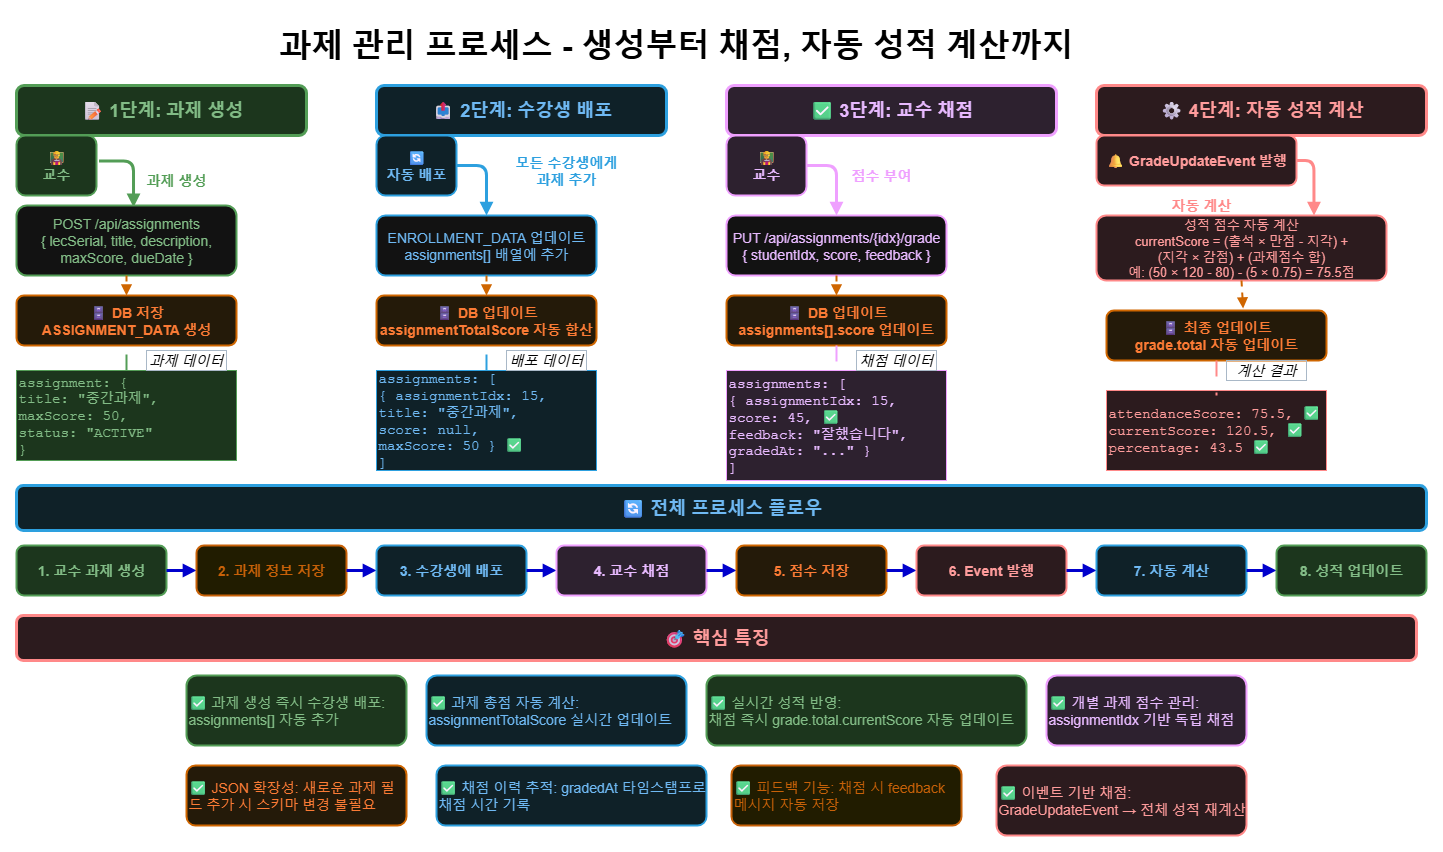

The diagram above was exported from draw.io. Its source (the exported page's mxGraphModel, read from the mxfile embedded in the PNG):
<mxGraphModel dx="3957" dy="1110" grid="1" gridSize="10" guides="1" tooltips="1" connect="1" arrows="1" fold="1" page="1" pageScale="1" pageWidth="1920" pageHeight="1080" background="light-dark(#FFFFFF,#FFFFFF)" math="0" shadow="0">
  <root>
    <mxCell id="0" />
    <mxCell id="1" parent="0" />
    <mxCell id="title" value="과제 관리 프로세스 - 생성부터 채점, 자동 성적 계산까지" style="text;html=1;strokeColor=none;fillColor=none;align=center;verticalAlign=middle;whiteSpace=wrap;rounded=0;fontSize=32;fontStyle=1;fontColor=light-dark(#1A1A1A,#000000);" parent="1" vertex="1">
      <mxGeometry x="-1740" y="30" width="1040" height="60" as="geometry" />
    </mxCell>
    <mxCell id="section1" value="📝 1단계: 과제 생성" style="rounded=1;whiteSpace=wrap;html=1;fillColor=#C8E6C9;strokeColor=#388E3C;strokeWidth=3;fontSize=18;fontColor=#1B5E20;fontStyle=1;" parent="1" vertex="1">
      <mxGeometry x="-1880" y="100" width="290" height="50" as="geometry" />
    </mxCell>
    <mxCell id="professor1" value="👨🏫&#10;교수" style="text;html=1;strokeColor=#388E3C;fillColor=#C8E6C9;align=center;verticalAlign=middle;whiteSpace=wrap;rounded=1;fontSize=14;fontColor=#1B5E20;fontStyle=1;strokeWidth=2;" parent="1" vertex="1">
      <mxGeometry x="-1880" y="150" width="80" height="60" as="geometry" />
    </mxCell>
    <mxCell id="arrow1" value="" style="endArrow=block;html=1;strokeWidth=3;strokeColor=#388E3C;endFill=1;fontSize=14;edgeStyle=orthogonalEdgeStyle;exitX=1.031;exitY=0.425;exitDx=0;exitDy=0;exitPerimeter=0;entryX=0.532;entryY=0.025;entryDx=0;entryDy=0;entryPerimeter=0;" parent="1" source="professor1" target="api1" edge="1">
      <mxGeometry width="50" height="50" relative="1" as="geometry">
        <mxPoint x="-1690" y="195" as="sourcePoint" />
        <mxPoint x="-1680" y="215" as="targetPoint" />
        <Array as="points">
          <mxPoint x="-1763" y="176" />
        </Array>
      </mxGeometry>
    </mxCell>
    <mxCell id="arrow1-label" value="과제 생성" style="text;html=1;strokeColor=none;fillColor=none;align=center;verticalAlign=middle;whiteSpace=wrap;rounded=0;fontSize=14;fontColor=#388E3C;fontStyle=1;" parent="1" vertex="1">
      <mxGeometry x="-1770" y="175" width="100" height="40" as="geometry" />
    </mxCell>
    <mxCell id="api1" value="POST /api/assignments&#10;{ lecSerial, title, description,&#10;  maxScore, dueDate }" style="rounded=1;whiteSpace=wrap;html=1;fillColor=#FFFFFF;strokeColor=#388E3C;strokeWidth=2;fontSize=14;fontColor=#1B5E20;align=center;" parent="1" vertex="1">
      <mxGeometry x="-1880" y="220" width="220" height="70" as="geometry" />
    </mxCell>
    <mxCell id="db1" value="🗄 DB 저장&#10;ASSIGNMENT_DATA 생성" style="rounded=1;whiteSpace=wrap;html=1;fillColor=#FFF3E0;strokeColor=#F57C00;strokeWidth=2;fontSize=14;fontColor=#E65100;fontStyle=1;align=center;" parent="1" vertex="1">
      <mxGeometry x="-1880" y="310" width="220" height="50" as="geometry" />
    </mxCell>
    <mxCell id="db1-arrow" value="" style="endArrow=block;html=1;strokeWidth=2;strokeColor=#F57C00;endFill=1;dashed=1;fontSize=14;entryX=0.5;entryY=0;entryDx=0;entryDy=0;exitX=0.5;exitY=1;exitDx=0;exitDy=0;edgeStyle=orthogonalEdgeStyle;" parent="1" source="api1" target="db1" edge="1">
      <mxGeometry width="50" height="50" relative="1" as="geometry">
        <mxPoint x="-1510" y="230" as="sourcePoint" />
        <mxPoint x="-1510" y="250" as="targetPoint" />
      </mxGeometry>
    </mxCell>
    <mxCell id="data1-box" value="assignment: {&#10;  title: &quot;중간과제&quot;,&#10;  maxScore: 50,&#10;  status: &quot;ACTIVE&quot;&#10;}" style="rounded=0;whiteSpace=wrap;html=1;fillColor=#C8E6C9;strokeColor=#388E3C;strokeWidth=1;fontSize=14;fontColor=#1B5E20;align=left;fontFamily=Courier New;" parent="1" vertex="1">
      <mxGeometry x="-1880" y="385" width="220" height="90" as="geometry" />
    </mxCell>
    <mxCell id="section2" value="📤 2단계: 수강생 배포" style="rounded=1;whiteSpace=wrap;html=1;fillColor=#E1F5FE;strokeColor=#0288D1;strokeWidth=3;fontSize=18;fontColor=#01579B;fontStyle=1;" parent="1" vertex="1">
      <mxGeometry x="-1520" y="100" width="290" height="50" as="geometry" />
    </mxCell>
    <mxCell id="auto-distribute" value="🔄&#10;자동 배포" style="text;html=1;strokeColor=#0288D1;fillColor=#E1F5FE;align=center;verticalAlign=middle;whiteSpace=wrap;rounded=1;fontSize=14;fontColor=#01579B;fontStyle=1;strokeWidth=2;" parent="1" vertex="1">
      <mxGeometry x="-1520" y="150" width="80" height="60" as="geometry" />
    </mxCell>
    <mxCell id="arrow3" value="" style="endArrow=block;html=1;strokeWidth=3;strokeColor=#0288D1;endFill=1;entryX=0.5;entryY=0;entryDx=0;entryDy=0;exitX=1;exitY=0.5;exitDx=0;exitDy=0;edgeStyle=orthogonalEdgeStyle;" parent="1" source="auto-distribute" target="api2" edge="1">
      <mxGeometry width="50" height="50" relative="1" as="geometry">
        <mxPoint x="-1430" y="200" as="sourcePoint" />
        <mxPoint x="-1330" y="200" as="targetPoint" />
      </mxGeometry>
    </mxCell>
    <mxCell id="arrow3-label" value="모든 수강생에게&#10;과제 추가" style="text;html=1;strokeColor=none;fillColor=none;align=center;verticalAlign=middle;whiteSpace=wrap;rounded=0;fontSize=14;fontColor=#0288D1;fontStyle=1;" parent="1" vertex="1">
      <mxGeometry x="-1390" y="170" width="120" height="30" as="geometry" />
    </mxCell>
    <mxCell id="api2" value="ENROLLMENT_DATA 업데이트&#10;assignments[] 배열에 추가" style="rounded=1;whiteSpace=wrap;html=1;fillColor=#FFFFFF;strokeColor=#0288D1;strokeWidth=2;fontSize=14;fontColor=#01579B;align=center;" parent="1" vertex="1">
      <mxGeometry x="-1520" y="230" width="220" height="60" as="geometry" />
    </mxCell>
    <mxCell id="db2" value="🗄 DB 업데이트&#10;assignmentTotalScore 자동 합산" style="rounded=1;whiteSpace=wrap;html=1;fillColor=#FFF3E0;strokeColor=#F57C00;strokeWidth=2;fontSize=14;fontColor=#E65100;fontStyle=1;align=center;" parent="1" vertex="1">
      <mxGeometry x="-1520" y="310" width="220" height="50" as="geometry" />
    </mxCell>
    <mxCell id="db2-arrow" value="" style="endArrow=block;html=1;strokeWidth=2;strokeColor=#F57C00;endFill=1;dashed=1;fontSize=14;entryX=0.5;entryY=0;entryDx=0;entryDy=0;exitX=0.5;exitY=1;exitDx=0;exitDy=0;" parent="1" source="api2" target="db2" edge="1">
      <mxGeometry width="50" height="50" relative="1" as="geometry">
        <mxPoint x="-1150" y="235" as="sourcePoint" />
        <mxPoint x="-1150" y="255" as="targetPoint" />
      </mxGeometry>
    </mxCell>
    <mxCell id="data2-box" value="assignments: [&#10;  { assignmentIdx: 15,&#10;    title: &quot;중간과제&quot;,&#10;    score: null,&#10;    maxScore: 50 } ✅&#10;]" style="rounded=0;whiteSpace=wrap;html=1;fillColor=#E1F5FE;strokeColor=#0288D1;strokeWidth=1;fontSize=14;fontColor=#01579B;align=left;fontFamily=Courier New;" parent="1" vertex="1">
      <mxGeometry x="-1520" y="385" width="220" height="100" as="geometry" />
    </mxCell>
    <mxCell id="section3" value="✅ 3단계: 교수 채점" style="rounded=1;whiteSpace=wrap;html=1;fillColor=#F3E5F5;strokeColor=#7B1FA2;strokeWidth=3;fontSize=18;fontColor=#4A148C;fontStyle=1;" parent="1" vertex="1">
      <mxGeometry x="-1170" y="100" width="330" height="50" as="geometry" />
    </mxCell>
    <mxCell id="professor2" value="👨🏫&#10;교수" style="text;html=1;strokeColor=#7B1FA2;fillColor=#F3E5F5;align=center;verticalAlign=middle;whiteSpace=wrap;rounded=1;fontSize=14;fontColor=#4A148C;fontStyle=1;strokeWidth=2;" parent="1" vertex="1">
      <mxGeometry x="-1170" y="150" width="80" height="60" as="geometry" />
    </mxCell>
    <mxCell id="arrow5" value="" style="endArrow=block;html=1;strokeWidth=3;strokeColor=#7B1FA2;endFill=1;fontSize=14;exitX=1;exitY=0.5;exitDx=0;exitDy=0;entryX=0.5;entryY=0;entryDx=0;entryDy=0;edgeStyle=orthogonalEdgeStyle;" parent="1" source="professor2" target="api3" edge="1">
      <mxGeometry width="50" height="50" relative="1" as="geometry">
        <mxPoint x="-790" y="175" as="sourcePoint" />
        <mxPoint x="-840" y="240" as="targetPoint" />
      </mxGeometry>
    </mxCell>
    <mxCell id="arrow5-label" value="점수 부여" style="text;html=1;strokeColor=none;fillColor=none;align=center;verticalAlign=middle;whiteSpace=wrap;rounded=0;fontSize=14;fontColor=#7B1FA2;fontStyle=1;" parent="1" vertex="1">
      <mxGeometry x="-1050" y="175" width="70" height="30" as="geometry" />
    </mxCell>
    <mxCell id="api3" value="PUT /api/assignments/{idx}/grade&#10;{ studentIdx, score, feedback }" style="rounded=1;whiteSpace=wrap;html=1;fillColor=#FFFFFF;strokeColor=#7B1FA2;strokeWidth=2;fontSize=14;fontColor=#4A148C;align=center;" parent="1" vertex="1">
      <mxGeometry x="-1170" y="230" width="220" height="60" as="geometry" />
    </mxCell>
    <mxCell id="db3" value="🗄 DB 업데이트&#10;assignments[].score 업데이트" style="rounded=1;whiteSpace=wrap;html=1;fillColor=#FFF3E0;strokeColor=#F57C00;strokeWidth=2;fontSize=14;fontColor=#E65100;fontStyle=1;align=center;" parent="1" vertex="1">
      <mxGeometry x="-1170" y="310" width="220" height="50" as="geometry" />
    </mxCell>
    <mxCell id="db3-arrow" value="" style="endArrow=block;html=1;strokeWidth=2;strokeColor=#F57C00;endFill=1;dashed=1;fontSize=14;entryX=0.5;entryY=0;entryDx=0;entryDy=0;exitX=0.5;exitY=1;exitDx=0;exitDy=0;" parent="1" source="api3" target="db3" edge="1">
      <mxGeometry width="50" height="50" relative="1" as="geometry">
        <mxPoint x="-810" y="235" as="sourcePoint" />
        <mxPoint x="-810" y="255" as="targetPoint" />
      </mxGeometry>
    </mxCell>
    <mxCell id="data3-box" value="assignments: [&#10;  { assignmentIdx: 15,&#10;    score: 45, ✅&#10;    feedback: &quot;잘했습니다&quot;,&#10;    gradedAt: &quot;...&quot; }&#10;]" style="rounded=0;whiteSpace=wrap;html=1;fillColor=#F3E5F5;strokeColor=#7B1FA2;strokeWidth=1;fontSize=14;fontColor=#4A148C;align=left;fontFamily=Courier New;" parent="1" vertex="1">
      <mxGeometry x="-1170" y="385" width="220" height="110" as="geometry" />
    </mxCell>
    <mxCell id="section4" value="⚙ 4단계: 자동 성적 계산" style="rounded=1;whiteSpace=wrap;html=1;fillColor=#FFEBEE;strokeColor=#D32F2F;strokeWidth=3;fontSize=18;fontColor=#B71C1C;fontStyle=1;" parent="1" vertex="1">
      <mxGeometry x="-800" y="100" width="330" height="50" as="geometry" />
    </mxCell>
    <mxCell id="event-box" value="🔔 GradeUpdateEvent 발행" style="rounded=1;whiteSpace=wrap;html=1;fillColor=#FFEBEE;strokeColor=#D32F2F;strokeWidth=2;fontSize=14;fontColor=#B71C1C;fontStyle=1;align=center;" parent="1" vertex="1">
      <mxGeometry x="-800" y="150" width="200" height="50" as="geometry" />
    </mxCell>
    <mxCell id="arrow7" value="" style="endArrow=block;html=1;strokeWidth=3;strokeColor=#D32F2F;endFill=1;fontSize=14;exitX=1;exitY=0.5;exitDx=0;exitDy=0;entryX=0.75;entryY=0;entryDx=0;entryDy=0;edgeStyle=orthogonalEdgeStyle;" parent="1" source="event-box" target="calc-box" edge="1">
      <mxGeometry width="50" height="50" relative="1" as="geometry">
        <mxPoint x="-520" y="200" as="sourcePoint" />
        <mxPoint x="-700" y="240" as="targetPoint" />
        <Array as="points">
          <mxPoint x="-582" y="175" />
        </Array>
      </mxGeometry>
    </mxCell>
    <mxCell id="arrow7-label" value="자동 계산" style="text;html=1;strokeColor=none;fillColor=none;align=center;verticalAlign=middle;whiteSpace=wrap;rounded=0;fontSize=14;fontColor=#D32F2F;fontStyle=1;" parent="1" vertex="1">
      <mxGeometry x="-730" y="205" width="70" height="30" as="geometry" />
    </mxCell>
    <mxCell id="calc-box" value="성적 점수 자동 계산&#10;currentScore = (출석 × 만점 - 지각) +&#10;(지각 × 감점) + (과제점수 합)&#10;예: (50 × 120 - 80) - (5 × 0.75) = 75.5점" style="rounded=1;whiteSpace=wrap;html=1;fillColor=#FFEBEE;strokeColor=#D32F2F;strokeWidth=2;fontSize=13;fontColor=#B71C1C;align=center;" parent="1" vertex="1">
      <mxGeometry x="-800" y="230" width="290" height="65" as="geometry" />
    </mxCell>
    <mxCell id="db4" value="🗄 최종 업데이트&#10;grade.total 자동 업데이트" style="rounded=1;whiteSpace=wrap;html=1;fillColor=#FFF3E0;strokeColor=#F57C00;strokeWidth=2;fontSize=14;fontColor=#E65100;fontStyle=1;align=center;" parent="1" vertex="1">
      <mxGeometry x="-790" y="325" width="220" height="50" as="geometry" />
    </mxCell>
    <mxCell id="db4-arrow" value="" style="endArrow=block;html=1;strokeWidth=2;strokeColor=#F57C00;endFill=1;dashed=1;fontSize=14;entryX=0.621;entryY=-0.04;entryDx=0;entryDy=0;entryPerimeter=0;exitX=0.5;exitY=1;exitDx=0;exitDy=0;" parent="1" source="calc-box" target="db4" edge="1">
      <mxGeometry width="50" height="50" relative="1" as="geometry">
        <mxPoint x="-450" y="245" as="sourcePoint" />
        <mxPoint x="-450" y="265" as="targetPoint" />
      </mxGeometry>
    </mxCell>
    <mxCell id="data4-box" value="attendanceScore: 75.5, ✅&#10;currentScore: 120.5, ✅&#10;percentage: 43.5 ✅" style="rounded=0;whiteSpace=wrap;html=1;fillColor=#FFEBEE;strokeColor=#D32F2F;strokeWidth=1;fontSize=14;fontColor=#B71C1C;align=left;fontFamily=Courier New;" parent="1" vertex="1">
      <mxGeometry x="-790" y="405" width="220" height="80" as="geometry" />
    </mxCell>
    <mxCell id="process-title" value="🔄 전체 프로세스 플로우" style="rounded=1;whiteSpace=wrap;html=1;fillColor=#E1F5FE;strokeColor=#0288D1;strokeWidth=3;fontSize=18;fontColor=#01579B;fontStyle=1;" parent="1" vertex="1">
      <mxGeometry x="-1880" y="500" width="1410" height="45" as="geometry" />
    </mxCell>
    <mxCell id="flow1" value="1. 교수 과제 생성" style="rounded=1;whiteSpace=wrap;html=1;fillColor=#C8E6C9;strokeColor=#388E3C;strokeWidth=2;fontSize=14;fontColor=#1B5E20;fontStyle=1;" parent="1" vertex="1">
      <mxGeometry x="-1880" y="560" width="150" height="50" as="geometry" />
    </mxCell>
    <mxCell id="flow-arrow1" value="" style="endArrow=block;html=1;strokeWidth=3;strokeColor=light-dark(#424242,#0000CC);endFill=1;exitX=1;exitY=0.5;exitDx=0;exitDy=0;entryX=0;entryY=0.5;entryDx=0;entryDy=0;fontSize=14;" parent="1" source="flow1" target="flow2" edge="1">
      <mxGeometry width="50" height="50" relative="1" as="geometry">
        <mxPoint x="-1620" y="585" as="sourcePoint" />
        <mxPoint x="-1550" y="585" as="targetPoint" />
      </mxGeometry>
    </mxCell>
    <mxCell id="flow2" value="2. 과제 정보 저장" style="rounded=1;whiteSpace=wrap;html=1;fillColor=#FFF9C4;strokeColor=#F57F17;strokeWidth=2;fontSize=14;fontColor=#F57F17;fontStyle=1;" parent="1" vertex="1">
      <mxGeometry x="-1700" y="560" width="150" height="50" as="geometry" />
    </mxCell>
    <mxCell id="flow-arrow2" value="" style="endArrow=block;html=1;strokeWidth=3;strokeColor=light-dark(#424242,#0000CC);endFill=1;exitX=1;exitY=0.5;exitDx=0;exitDy=0;entryX=0;entryY=0.5;entryDx=0;entryDy=0;fontSize=14;" parent="1" source="flow2" target="flow3" edge="1">
      <mxGeometry width="50" height="50" relative="1" as="geometry">
        <mxPoint x="-1440" y="585" as="sourcePoint" />
        <mxPoint x="-1370" y="585" as="targetPoint" />
      </mxGeometry>
    </mxCell>
    <mxCell id="flow3" value="3. 수강생에 배포" style="rounded=1;whiteSpace=wrap;html=1;fillColor=#E1F5FE;strokeColor=#0288D1;strokeWidth=2;fontSize=14;fontColor=#01579B;fontStyle=1;" parent="1" vertex="1">
      <mxGeometry x="-1520" y="560" width="150" height="50" as="geometry" />
    </mxCell>
    <mxCell id="flow-arrow3" value="" style="endArrow=block;html=1;strokeWidth=3;strokeColor=light-dark(#424242,#0000CC);endFill=1;exitX=1;exitY=0.5;exitDx=0;exitDy=0;entryX=0;entryY=0.5;entryDx=0;entryDy=0;fontSize=14;" parent="1" source="flow3" target="flow4" edge="1">
      <mxGeometry width="50" height="50" relative="1" as="geometry">
        <mxPoint x="-1260" y="585" as="sourcePoint" />
        <mxPoint x="-1190" y="585" as="targetPoint" />
      </mxGeometry>
    </mxCell>
    <mxCell id="flow4" value="4. 교수 채점" style="rounded=1;whiteSpace=wrap;html=1;fillColor=#F3E5F5;strokeColor=#7B1FA2;strokeWidth=2;fontSize=14;fontColor=#4A148C;fontStyle=1;" parent="1" vertex="1">
      <mxGeometry x="-1340" y="560" width="150" height="50" as="geometry" />
    </mxCell>
    <mxCell id="flow-arrow4" value="" style="endArrow=block;html=1;strokeWidth=3;strokeColor=light-dark(#424242,#0000CC);endFill=1;exitX=1;exitY=0.5;exitDx=0;exitDy=0;entryX=0;entryY=0.5;entryDx=0;entryDy=0;fontSize=14;" parent="1" source="flow4" target="flow5" edge="1">
      <mxGeometry width="50" height="50" relative="1" as="geometry">
        <mxPoint x="-1080" y="585" as="sourcePoint" />
        <mxPoint x="-1010" y="585" as="targetPoint" />
      </mxGeometry>
    </mxCell>
    <mxCell id="flow5" value="5. 점수 저장" style="rounded=1;whiteSpace=wrap;html=1;fillColor=#FFF3E0;strokeColor=#F57C00;strokeWidth=2;fontSize=14;fontColor=#E65100;fontStyle=1;" parent="1" vertex="1">
      <mxGeometry x="-1160" y="560" width="150" height="50" as="geometry" />
    </mxCell>
    <mxCell id="flow-arrow5" value="" style="endArrow=block;html=1;strokeWidth=3;strokeColor=light-dark(#424242,#0000CC);endFill=1;exitX=1;exitY=0.5;exitDx=0;exitDy=0;entryX=0;entryY=0.5;entryDx=0;entryDy=0;fontSize=14;" parent="1" source="flow5" target="flow6" edge="1">
      <mxGeometry width="50" height="50" relative="1" as="geometry">
        <mxPoint x="-900" y="585" as="sourcePoint" />
        <mxPoint x="-830" y="585" as="targetPoint" />
      </mxGeometry>
    </mxCell>
    <mxCell id="flow6" value="6. Event 발행" style="rounded=1;whiteSpace=wrap;html=1;fillColor=#FFEBEE;strokeColor=#D32F2F;strokeWidth=2;fontSize=14;fontColor=#B71C1C;fontStyle=1;" parent="1" vertex="1">
      <mxGeometry x="-980" y="560" width="150" height="50" as="geometry" />
    </mxCell>
    <mxCell id="flow-arrow6" value="" style="endArrow=block;html=1;strokeWidth=3;strokeColor=light-dark(#424242,#0000CC);endFill=1;exitX=1;exitY=0.5;exitDx=0;exitDy=0;entryX=0;entryY=0.5;entryDx=0;entryDy=0;fontSize=14;" parent="1" source="flow6" target="flow7" edge="1">
      <mxGeometry width="50" height="50" relative="1" as="geometry">
        <mxPoint x="-795" y="715" as="sourcePoint" />
        <mxPoint x="-725" y="715" as="targetPoint" />
      </mxGeometry>
    </mxCell>
    <mxCell id="flow7" value="7. 자동 계산" style="rounded=1;whiteSpace=wrap;html=1;fillColor=#E1F5FE;strokeColor=#0288D1;strokeWidth=2;fontSize=14;fontColor=#01579B;fontStyle=1;" parent="1" vertex="1">
      <mxGeometry x="-800" y="560" width="150" height="50" as="geometry" />
    </mxCell>
    <mxCell id="flow-arrow7" value="" style="endArrow=block;html=1;strokeWidth=3;strokeColor=light-dark(#424242,#0000CC);endFill=1;entryX=0;entryY=0.5;entryDx=0;entryDy=0;exitX=1;exitY=0.5;exitDx=0;exitDy=0;fontSize=14;" parent="1" source="flow7" target="flow8" edge="1">
      <mxGeometry width="50" height="50" relative="1" as="geometry">
        <mxPoint x="-575" y="715" as="sourcePoint" />
        <mxPoint x="-505" y="715" as="targetPoint" />
      </mxGeometry>
    </mxCell>
    <mxCell id="flow8" value="8. 성적 업데이트" style="rounded=1;whiteSpace=wrap;html=1;fillColor=#C8E6C9;strokeColor=#388E3C;strokeWidth=2;fontSize=14;fontColor=#1B5E20;fontStyle=1;" parent="1" vertex="1">
      <mxGeometry x="-620" y="560" width="150" height="50" as="geometry" />
    </mxCell>
    <mxCell id="features-title" value="🎯 핵심 특징" style="rounded=1;whiteSpace=wrap;html=1;fillColor=#FFEBEE;strokeColor=#D32F2F;strokeWidth=3;fontSize=18;fontColor=#B71C1C;fontStyle=1;" parent="1" vertex="1">
      <mxGeometry x="-1880" y="630" width="1400" height="45" as="geometry" />
    </mxCell>
    <mxCell id="feature1" value="✅ 과제 생성 즉시 수강생 배포: assignments[] 자동 추가" style="rounded=1;whiteSpace=wrap;html=1;fillColor=#C8E6C9;strokeColor=#388E3C;strokeWidth=2;fontSize=14;fontColor=#1B5E20;align=left;" parent="1" vertex="1">
      <mxGeometry x="-1710" y="690" width="220" height="70" as="geometry" />
    </mxCell>
    <mxCell id="feature2" value="✅ 과제 총점 자동 계산: assignmentTotalScore 실시간 업데이트" style="rounded=1;whiteSpace=wrap;html=1;fillColor=#E1F5FE;strokeColor=#0288D1;strokeWidth=2;fontSize=14;fontColor=#01579B;align=left;" parent="1" vertex="1">
      <mxGeometry x="-1470" y="690" width="260" height="70" as="geometry" />
    </mxCell>
    <mxCell id="feature3" value="✅ 이벤트 기반 채점: GradeUpdateEvent → 전체 성적 재계산" style="rounded=1;whiteSpace=wrap;html=1;fillColor=#FFEBEE;strokeColor=#D32F2F;strokeWidth=2;fontSize=14;fontColor=#B71C1C;align=left;" parent="1" vertex="1">
      <mxGeometry x="-900" y="780" width="250" height="70" as="geometry" />
    </mxCell>
    <mxCell id="feature4" value="✅ 실시간 성적 반영:&amp;nbsp;&lt;div&gt;채점 즉시 grade.total.currentScore 자동 업데이트&lt;/div&gt;" style="rounded=1;whiteSpace=wrap;html=1;fillColor=#C8E6C9;strokeColor=#388E3C;strokeWidth=2;fontSize=14;fontColor=#1B5E20;align=left;" parent="1" vertex="1">
      <mxGeometry x="-1190" y="690" width="320" height="70" as="geometry" />
    </mxCell>
    <mxCell id="feature5" value="✅ 개별 과제 점수 관리: assignmentIdx 기반 독립 채점" style="rounded=1;whiteSpace=wrap;html=1;fillColor=#F3E5F5;strokeColor=#7B1FA2;strokeWidth=2;fontSize=14;fontColor=#4A148C;align=left;" parent="1" vertex="1">
      <mxGeometry x="-850" y="690" width="200" height="70" as="geometry" />
    </mxCell>
    <mxCell id="feature6" value="✅ 피드백 기능: 채점 시 feedback 메시지 자동 저장" style="rounded=1;whiteSpace=wrap;html=1;fillColor=#FFF9C4;strokeColor=#F57F17;strokeWidth=2;fontSize=14;fontColor=#F57F17;align=left;" parent="1" vertex="1">
      <mxGeometry x="-1165" y="780" width="230" height="60" as="geometry" />
    </mxCell>
    <mxCell id="feature7" value="✅ 채점 이력 추적: gradedAt 타임스탬프로 채점 시간 기록" style="rounded=1;whiteSpace=wrap;html=1;fillColor=#E1F5FE;strokeColor=#0288D1;strokeWidth=2;fontSize=14;fontColor=#01579B;align=left;" parent="1" vertex="1">
      <mxGeometry x="-1460" y="780" width="270" height="60" as="geometry" />
    </mxCell>
    <mxCell id="feature8" value="✅ JSON 확장성: 새로운 과제 필드 추가 시 스키마 변경 불필요" style="rounded=1;whiteSpace=wrap;html=1;fillColor=#FFF3E0;strokeColor=#F57C00;strokeWidth=2;fontSize=14;fontColor=#E65100;align=left;" parent="1" vertex="1">
      <mxGeometry x="-1710" y="780" width="220" height="60" as="geometry" />
    </mxCell>
    <mxCell id="connect1" value="" style="endArrow=none;html=1;strokeWidth=2;strokeColor=#388E3C;dashed=1;dashPattern=8 8;entryX=0.5;entryY=1;entryDx=0;entryDy=0;fontSize=14;exitX=0.5;exitY=0;exitDx=0;exitDy=0;fontColor=light-dark(default, #fb7b35);" parent="1" source="data1-box" target="db1" edge="1">
      <mxGeometry width="50" height="50" relative="1" as="geometry">
        <mxPoint x="-1490" y="360" as="sourcePoint" />
        <mxPoint x="-1695" y="300" as="targetPoint" />
      </mxGeometry>
    </mxCell>
    <mxCell id="connect2" value="" style="endArrow=none;html=1;strokeWidth=2;strokeColor=#0288D1;dashed=1;dashPattern=8 8;entryX=0.5;entryY=1;entryDx=0;entryDy=0;fontSize=14;fontColor=light-dark(default, #fb7b35);" parent="1" target="db2" edge="1">
      <mxGeometry width="50" height="50" relative="1" as="geometry">
        <mxPoint x="-1410" y="385" as="sourcePoint" />
        <mxPoint x="-1350" y="330" as="targetPoint" />
      </mxGeometry>
    </mxCell>
    <mxCell id="connect3" value="" style="endArrow=none;html=1;strokeWidth=2;strokeColor=#7B1FA2;dashed=1;dashPattern=8 8;exitX=0.5;exitY=1;exitDx=0;exitDy=0;fontSize=14;fontColor=light-dark(default, #fb7b35);" parent="1" source="db3" edge="1">
      <mxGeometry width="50" height="50" relative="1" as="geometry">
        <mxPoint x="-1050" y="320" as="sourcePoint" />
        <mxPoint x="-1060" y="385" as="targetPoint" />
      </mxGeometry>
    </mxCell>
    <mxCell id="connect4" value="" style="endArrow=none;html=1;strokeWidth=2;strokeColor=#D32F2F;dashed=1;dashPattern=8 8;exitX=0.5;exitY=1;exitDx=0;exitDy=0;fontSize=14;fontColor=light-dark(default, #fb7b35);" parent="1" source="db4" edge="1">
      <mxGeometry width="50" height="50" relative="1" as="geometry">
        <mxPoint x="-690" y="370" as="sourcePoint" />
        <mxPoint x="-680" y="410" as="targetPoint" />
      </mxGeometry>
    </mxCell>
    <mxCell id="label1" value="과제 데이터" style="text;html=1;strokeColor=#314354;fillColor=none;align=center;verticalAlign=middle;whiteSpace=wrap;rounded=0;fontSize=14;fontColor=light-dark(#1A1A1A,#000000);fontStyle=2;labelBackgroundColor=none;" parent="1" vertex="1">
      <mxGeometry x="-1750" y="365" width="80" height="20" as="geometry" />
    </mxCell>
    <mxCell id="label2" value="배포 데이터" style="text;html=1;strokeColor=#314354;fillColor=none;align=center;verticalAlign=middle;whiteSpace=wrap;rounded=0;fontSize=14;fontColor=light-dark(#1A1A1A,#000000);fontStyle=2;labelBackgroundColor=none;" parent="1" vertex="1">
      <mxGeometry x="-1390" y="365" width="80" height="20" as="geometry" />
    </mxCell>
    <mxCell id="label3" value="채점 데이터" style="text;html=1;strokeColor=#314354;fillColor=none;align=center;verticalAlign=middle;whiteSpace=wrap;rounded=0;fontSize=14;fontColor=light-dark(#1A1A1A,#000000);fontStyle=2;labelBackgroundColor=none;" parent="1" vertex="1">
      <mxGeometry x="-1040" y="365" width="80" height="20" as="geometry" />
    </mxCell>
    <mxCell id="label4" value="&lt;font&gt;계산 결과&lt;/font&gt;" style="text;html=1;strokeColor=#314354;fillColor=none;align=center;verticalAlign=middle;whiteSpace=wrap;rounded=0;fontSize=14;fontColor=light-dark(#1A1A1A,#000000);fontStyle=2;labelBackgroundColor=none;" parent="1" vertex="1">
      <mxGeometry x="-670" y="375" width="80" height="20" as="geometry" />
    </mxCell>
  </root>
</mxGraphModel>